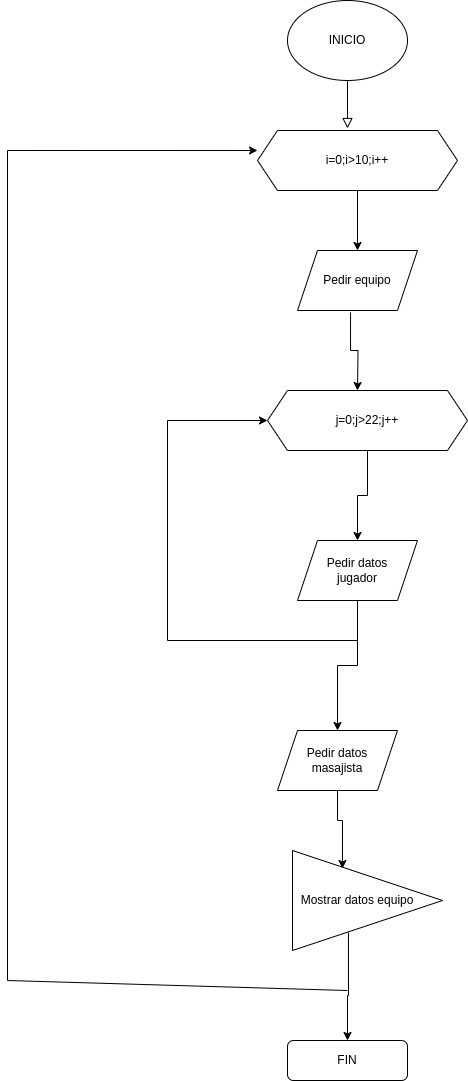

The diagram above was exported from draw.io. Its source (the exported page's mxGraphModel, read from the mxfile embedded in the PNG):
<mxGraphModel dx="1886" dy="820" grid="1" gridSize="10" guides="1" tooltips="1" connect="1" arrows="1" fold="1" page="1" pageScale="1" pageWidth="827" pageHeight="1169" math="0" shadow="0">
  <root>
    <mxCell id="WIyWlLk6GJQsqaUBKTNV-0" />
    <mxCell id="WIyWlLk6GJQsqaUBKTNV-1" parent="WIyWlLk6GJQsqaUBKTNV-0" />
    <mxCell id="WIyWlLk6GJQsqaUBKTNV-2" value="" style="rounded=0;html=1;jettySize=auto;orthogonalLoop=1;fontSize=11;endArrow=block;endFill=0;endSize=8;strokeWidth=1;shadow=0;labelBackgroundColor=none;edgeStyle=orthogonalEdgeStyle;entryX=0.45;entryY=-0.033;entryDx=0;entryDy=0;entryPerimeter=0;" parent="WIyWlLk6GJQsqaUBKTNV-1" source="73pezMMcfPLXeJx9-WVN-0" target="73pezMMcfPLXeJx9-WVN-4" edge="1">
      <mxGeometry relative="1" as="geometry">
        <mxPoint x="590" y="90" as="sourcePoint" />
        <mxPoint x="220" y="170" as="targetPoint" />
        <Array as="points">
          <mxPoint x="640" y="145" />
          <mxPoint x="640" y="145" />
        </Array>
      </mxGeometry>
    </mxCell>
    <mxCell id="WIyWlLk6GJQsqaUBKTNV-11" value="FIN" style="rounded=1;whiteSpace=wrap;html=1;fontSize=12;glass=0;strokeWidth=1;shadow=0;" parent="WIyWlLk6GJQsqaUBKTNV-1" vertex="1">
      <mxGeometry x="580" y="1070" width="120" height="40" as="geometry" />
    </mxCell>
    <mxCell id="73pezMMcfPLXeJx9-WVN-0" value="INICIO" style="ellipse;whiteSpace=wrap;html=1;" vertex="1" parent="WIyWlLk6GJQsqaUBKTNV-1">
      <mxGeometry x="580" y="30" width="120" height="80" as="geometry" />
    </mxCell>
    <mxCell id="73pezMMcfPLXeJx9-WVN-2" value="&amp;nbsp; Mostrar datos equipo" style="triangle;whiteSpace=wrap;html=1;align=left;" vertex="1" parent="WIyWlLk6GJQsqaUBKTNV-1">
      <mxGeometry x="585" y="880" width="150" height="100" as="geometry" />
    </mxCell>
    <mxCell id="73pezMMcfPLXeJx9-WVN-3" value="Pedir equipo" style="shape=parallelogram;perimeter=parallelogramPerimeter;whiteSpace=wrap;html=1;fixedSize=1;" vertex="1" parent="WIyWlLk6GJQsqaUBKTNV-1">
      <mxGeometry x="590" y="280" width="120" height="60" as="geometry" />
    </mxCell>
    <mxCell id="73pezMMcfPLXeJx9-WVN-11" style="edgeStyle=orthogonalEdgeStyle;rounded=0;orthogonalLoop=1;jettySize=auto;html=1;entryX=0.5;entryY=0;entryDx=0;entryDy=0;" edge="1" parent="WIyWlLk6GJQsqaUBKTNV-1" source="73pezMMcfPLXeJx9-WVN-4" target="73pezMMcfPLXeJx9-WVN-3">
      <mxGeometry relative="1" as="geometry" />
    </mxCell>
    <mxCell id="73pezMMcfPLXeJx9-WVN-4" value="i=0;i&amp;gt;10;i++" style="shape=hexagon;perimeter=hexagonPerimeter2;whiteSpace=wrap;html=1;fixedSize=1;" vertex="1" parent="WIyWlLk6GJQsqaUBKTNV-1">
      <mxGeometry x="550" y="160" width="200" height="60" as="geometry" />
    </mxCell>
    <mxCell id="73pezMMcfPLXeJx9-WVN-13" value="j=0;j&amp;gt;22;j++" style="shape=hexagon;perimeter=hexagonPerimeter2;whiteSpace=wrap;html=1;fixedSize=1;" vertex="1" parent="WIyWlLk6GJQsqaUBKTNV-1">
      <mxGeometry x="560" y="420" width="200" height="60" as="geometry" />
    </mxCell>
    <mxCell id="73pezMMcfPLXeJx9-WVN-15" style="edgeStyle=orthogonalEdgeStyle;rounded=0;orthogonalLoop=1;jettySize=auto;html=1;exitX=0.442;exitY=1.033;exitDx=0;exitDy=0;exitPerimeter=0;" edge="1" parent="WIyWlLk6GJQsqaUBKTNV-1" source="73pezMMcfPLXeJx9-WVN-3">
      <mxGeometry relative="1" as="geometry">
        <mxPoint x="650" y="370" as="sourcePoint" />
        <mxPoint x="650" y="420" as="targetPoint" />
      </mxGeometry>
    </mxCell>
    <mxCell id="73pezMMcfPLXeJx9-WVN-16" value="Pedir datos&lt;br&gt;jugador" style="shape=parallelogram;perimeter=parallelogramPerimeter;whiteSpace=wrap;html=1;fixedSize=1;" vertex="1" parent="WIyWlLk6GJQsqaUBKTNV-1">
      <mxGeometry x="590" y="570" width="120" height="60" as="geometry" />
    </mxCell>
    <mxCell id="73pezMMcfPLXeJx9-WVN-18" value="Pedir datos&lt;br&gt;masajista" style="shape=parallelogram;perimeter=parallelogramPerimeter;whiteSpace=wrap;html=1;fixedSize=1;" vertex="1" parent="WIyWlLk6GJQsqaUBKTNV-1">
      <mxGeometry x="570" y="760" width="120" height="60" as="geometry" />
    </mxCell>
    <mxCell id="73pezMMcfPLXeJx9-WVN-19" style="edgeStyle=orthogonalEdgeStyle;rounded=0;orthogonalLoop=1;jettySize=auto;html=1;exitX=0.5;exitY=1;exitDx=0;exitDy=0;entryX=0.5;entryY=0;entryDx=0;entryDy=0;" edge="1" parent="WIyWlLk6GJQsqaUBKTNV-1" source="73pezMMcfPLXeJx9-WVN-16" target="73pezMMcfPLXeJx9-WVN-18">
      <mxGeometry relative="1" as="geometry">
        <mxPoint x="653" y="352" as="sourcePoint" />
        <mxPoint x="660" y="430" as="targetPoint" />
      </mxGeometry>
    </mxCell>
    <mxCell id="73pezMMcfPLXeJx9-WVN-20" style="edgeStyle=orthogonalEdgeStyle;rounded=0;orthogonalLoop=1;jettySize=auto;html=1;exitX=0.5;exitY=1;exitDx=0;exitDy=0;entryX=0.5;entryY=0;entryDx=0;entryDy=0;" edge="1" parent="WIyWlLk6GJQsqaUBKTNV-1" source="73pezMMcfPLXeJx9-WVN-13" target="73pezMMcfPLXeJx9-WVN-16">
      <mxGeometry relative="1" as="geometry">
        <mxPoint x="653" y="352" as="sourcePoint" />
        <mxPoint x="660" y="430" as="targetPoint" />
      </mxGeometry>
    </mxCell>
    <mxCell id="73pezMMcfPLXeJx9-WVN-21" style="edgeStyle=orthogonalEdgeStyle;rounded=0;orthogonalLoop=1;jettySize=auto;html=1;exitX=0.5;exitY=1;exitDx=0;exitDy=0;entryX=0.333;entryY=0.18;entryDx=0;entryDy=0;entryPerimeter=0;" edge="1" parent="WIyWlLk6GJQsqaUBKTNV-1" source="73pezMMcfPLXeJx9-WVN-18" target="73pezMMcfPLXeJx9-WVN-2">
      <mxGeometry relative="1" as="geometry">
        <mxPoint x="660" y="640" as="sourcePoint" />
        <mxPoint x="640" y="770" as="targetPoint" />
      </mxGeometry>
    </mxCell>
    <mxCell id="73pezMMcfPLXeJx9-WVN-22" style="edgeStyle=orthogonalEdgeStyle;rounded=0;orthogonalLoop=1;jettySize=auto;html=1;exitX=0.373;exitY=0.82;exitDx=0;exitDy=0;exitPerimeter=0;" edge="1" parent="WIyWlLk6GJQsqaUBKTNV-1" source="73pezMMcfPLXeJx9-WVN-2" target="WIyWlLk6GJQsqaUBKTNV-11">
      <mxGeometry relative="1" as="geometry">
        <mxPoint x="640" y="830" as="sourcePoint" />
        <mxPoint x="645" y="908" as="targetPoint" />
      </mxGeometry>
    </mxCell>
    <mxCell id="73pezMMcfPLXeJx9-WVN-23" value="" style="endArrow=classic;html=1;rounded=0;entryX=0;entryY=0.5;entryDx=0;entryDy=0;" edge="1" parent="WIyWlLk6GJQsqaUBKTNV-1" target="73pezMMcfPLXeJx9-WVN-13">
      <mxGeometry width="50" height="50" relative="1" as="geometry">
        <mxPoint x="650" y="670" as="sourcePoint" />
        <mxPoint x="440" y="620" as="targetPoint" />
        <Array as="points">
          <mxPoint x="460" y="670" />
          <mxPoint x="460" y="450" />
        </Array>
      </mxGeometry>
    </mxCell>
    <mxCell id="73pezMMcfPLXeJx9-WVN-24" value="" style="endArrow=classic;html=1;rounded=0;entryX=0;entryY=0.333;entryDx=0;entryDy=0;entryPerimeter=0;" edge="1" parent="WIyWlLk6GJQsqaUBKTNV-1" target="73pezMMcfPLXeJx9-WVN-4">
      <mxGeometry width="50" height="50" relative="1" as="geometry">
        <mxPoint x="640" y="1020" as="sourcePoint" />
        <mxPoint x="440" y="860" as="targetPoint" />
        <Array as="points">
          <mxPoint x="300" y="1010" />
          <mxPoint x="300" y="180" />
        </Array>
      </mxGeometry>
    </mxCell>
  </root>
</mxGraphModel>